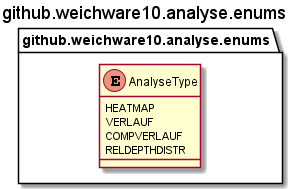

The diagram above was rendered by PlantUML. Its source (embedded in the PNG):
@startuml github.weichware10.analyse.enums
title github.weichware10.analyse.enums

package github.weichware10.analyse.enums {

    enum github.weichware10.analyse.enums.AnalyseType {
        HEATMAP
        VERLAUF
        COMPVERLAUF
        RELDEPTHDISTR
    }

}
@enduml